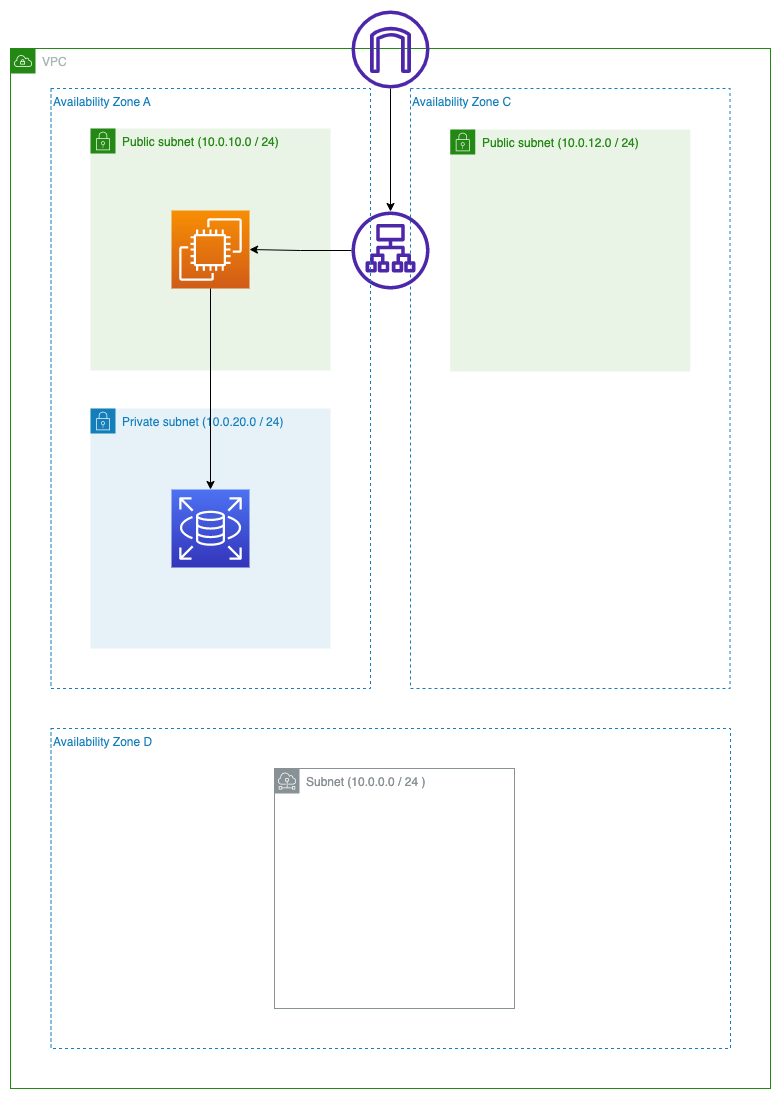

The diagram above was exported from draw.io. Its source (the exported page's mxGraphModel, read from the mxfile embedded in the PNG):
<mxGraphModel dx="1299" dy="1790" grid="1" gridSize="10" guides="1" tooltips="1" connect="1" arrows="1" fold="1" page="1" pageScale="1" pageWidth="1169" pageHeight="827" math="0" shadow="0">
  <root>
    <mxCell id="0" />
    <mxCell id="1" parent="0" />
    <mxCell id="WXQkIwG7SxiY6JrXAB5z-2" value="VPC" style="points=[[0,0],[0.25,0],[0.5,0],[0.75,0],[1,0],[1,0.25],[1,0.5],[1,0.75],[1,1],[0.75,1],[0.5,1],[0.25,1],[0,1],[0,0.75],[0,0.5],[0,0.25]];outlineConnect=0;gradientColor=none;html=1;whiteSpace=wrap;fontSize=12;fontStyle=0;container=1;pointerEvents=0;collapsible=0;recursiveResize=0;shape=mxgraph.aws4.group;grIcon=mxgraph.aws4.group_vpc;strokeColor=#248814;fillColor=none;verticalAlign=top;align=left;spacingLeft=30;fontColor=#AAB7B8;dashed=0;" parent="1" vertex="1">
      <mxGeometry x="200" y="-760" width="760" height="1040" as="geometry" />
    </mxCell>
    <mxCell id="bF_MEjHTRLqkSTUpu1Yc-5" value="Availability Zone D" style="fillColor=none;strokeColor=#147EBA;dashed=1;verticalAlign=top;fontStyle=0;fontColor=#147EBA;whiteSpace=wrap;html=1;align=left;" vertex="1" parent="WXQkIwG7SxiY6JrXAB5z-2">
      <mxGeometry x="40.5" y="680" width="679.5" height="320" as="geometry" />
    </mxCell>
    <mxCell id="bF_MEjHTRLqkSTUpu1Yc-1" value="Availability Zone C" style="fillColor=none;strokeColor=#147EBA;dashed=1;verticalAlign=top;fontStyle=0;fontColor=#147EBA;whiteSpace=wrap;html=1;align=left;" vertex="1" parent="WXQkIwG7SxiY6JrXAB5z-2">
      <mxGeometry x="400" y="40" width="319.5" height="600" as="geometry" />
    </mxCell>
    <mxCell id="bF_MEjHTRLqkSTUpu1Yc-7" value="" style="sketch=0;outlineConnect=0;fontColor=#232F3E;gradientColor=none;fillColor=#4D27AA;strokeColor=none;dashed=0;verticalLabelPosition=bottom;verticalAlign=top;align=center;html=1;fontSize=12;fontStyle=0;aspect=fixed;pointerEvents=1;shape=mxgraph.aws4.application_load_balancer;" vertex="1" parent="WXQkIwG7SxiY6JrXAB5z-2">
      <mxGeometry x="341" y="163" width="78" height="78" as="geometry" />
    </mxCell>
    <mxCell id="bF_MEjHTRLqkSTUpu1Yc-10" value="Subnet (10.0.0.0 / 24 )" style="sketch=0;outlineConnect=0;gradientColor=none;html=1;whiteSpace=wrap;fontSize=12;fontStyle=0;shape=mxgraph.aws4.group;grIcon=mxgraph.aws4.group_subnet;strokeColor=#879196;fillColor=none;verticalAlign=top;align=left;spacingLeft=30;fontColor=#879196;dashed=0;" vertex="1" parent="WXQkIwG7SxiY6JrXAB5z-2">
      <mxGeometry x="264" y="720" width="240" height="240" as="geometry" />
    </mxCell>
    <mxCell id="bF_MEjHTRLqkSTUpu1Yc-12" value="Public subnet (10.0.12.0 / 24)" style="points=[[0,0],[0.25,0],[0.5,0],[0.75,0],[1,0],[1,0.25],[1,0.5],[1,0.75],[1,1],[0.75,1],[0.5,1],[0.25,1],[0,1],[0,0.75],[0,0.5],[0,0.25]];outlineConnect=0;gradientColor=none;html=1;whiteSpace=wrap;fontSize=12;fontStyle=0;container=1;pointerEvents=0;collapsible=0;recursiveResize=0;shape=mxgraph.aws4.group;grIcon=mxgraph.aws4.group_security_group;grStroke=0;strokeColor=#248814;fillColor=#E9F3E6;verticalAlign=top;align=left;spacingLeft=30;fontColor=#248814;dashed=0;" vertex="1" parent="WXQkIwG7SxiY6JrXAB5z-2">
      <mxGeometry x="439.75" y="81" width="240" height="242" as="geometry" />
    </mxCell>
    <mxCell id="mFEYVnOgdsBBiAbTCiXA-11" value="Availability Zone A" style="fillColor=none;strokeColor=#147EBA;dashed=1;verticalAlign=top;fontStyle=0;fontColor=#147EBA;whiteSpace=wrap;html=1;align=left;" parent="1" vertex="1">
      <mxGeometry x="240.5" y="-720" width="319.5" height="600" as="geometry" />
    </mxCell>
    <mxCell id="mFEYVnOgdsBBiAbTCiXA-4" value="Public subnet (10.0.10.0 / 24)" style="points=[[0,0],[0.25,0],[0.5,0],[0.75,0],[1,0],[1,0.25],[1,0.5],[1,0.75],[1,1],[0.75,1],[0.5,1],[0.25,1],[0,1],[0,0.75],[0,0.5],[0,0.25]];outlineConnect=0;gradientColor=none;html=1;whiteSpace=wrap;fontSize=12;fontStyle=0;container=1;pointerEvents=0;collapsible=0;recursiveResize=0;shape=mxgraph.aws4.group;grIcon=mxgraph.aws4.group_security_group;grStroke=0;strokeColor=#248814;fillColor=#E9F3E6;verticalAlign=top;align=left;spacingLeft=30;fontColor=#248814;dashed=0;" parent="1" vertex="1">
      <mxGeometry x="280" y="-680" width="240" height="242" as="geometry" />
    </mxCell>
    <mxCell id="mFEYVnOgdsBBiAbTCiXA-1" value="" style="sketch=0;points=[[0,0,0],[0.25,0,0],[0.5,0,0],[0.75,0,0],[1,0,0],[0,1,0],[0.25,1,0],[0.5,1,0],[0.75,1,0],[1,1,0],[0,0.25,0],[0,0.5,0],[0,0.75,0],[1,0.25,0],[1,0.5,0],[1,0.75,0]];outlineConnect=0;fontColor=#232F3E;gradientColor=#F78E04;gradientDirection=north;fillColor=#D05C17;strokeColor=#ffffff;dashed=0;verticalLabelPosition=top;verticalAlign=bottom;align=center;html=1;fontSize=12;fontStyle=0;aspect=fixed;shape=mxgraph.aws4.resourceIcon;resIcon=mxgraph.aws4.ec2;labelPosition=center;" parent="mFEYVnOgdsBBiAbTCiXA-4" vertex="1">
      <mxGeometry x="81" y="82" width="78" height="78" as="geometry" />
    </mxCell>
    <mxCell id="mFEYVnOgdsBBiAbTCiXA-5" value="Private subnet&amp;nbsp;(10.0.20.0 / 24)" style="points=[[0,0],[0.25,0],[0.5,0],[0.75,0],[1,0],[1,0.25],[1,0.5],[1,0.75],[1,1],[0.75,1],[0.5,1],[0.25,1],[0,1],[0,0.75],[0,0.5],[0,0.25]];outlineConnect=0;gradientColor=none;html=1;whiteSpace=wrap;fontSize=12;fontStyle=0;container=1;pointerEvents=0;collapsible=0;recursiveResize=0;shape=mxgraph.aws4.group;grIcon=mxgraph.aws4.group_security_group;grStroke=0;strokeColor=#147EBA;fillColor=#E6F2F8;verticalAlign=top;align=left;spacingLeft=30;fontColor=#147EBA;dashed=0;horizontal=1;" parent="1" vertex="1">
      <mxGeometry x="280" y="-400" width="240" height="240" as="geometry" />
    </mxCell>
    <mxCell id="mFEYVnOgdsBBiAbTCiXA-3" value="" style="sketch=0;points=[[0,0,0],[0.25,0,0],[0.5,0,0],[0.75,0,0],[1,0,0],[0,1,0],[0.25,1,0],[0.5,1,0],[0.75,1,0],[1,1,0],[0,0.25,0],[0,0.5,0],[0,0.75,0],[1,0.25,0],[1,0.5,0],[1,0.75,0]];outlineConnect=0;fontColor=#232F3E;gradientColor=#4D72F3;gradientDirection=north;fillColor=#3334B9;strokeColor=#ffffff;dashed=0;verticalLabelPosition=bottom;verticalAlign=top;align=center;html=1;fontSize=12;fontStyle=0;aspect=fixed;shape=mxgraph.aws4.resourceIcon;resIcon=mxgraph.aws4.rds;" parent="mFEYVnOgdsBBiAbTCiXA-5" vertex="1">
      <mxGeometry x="81" y="81" width="78" height="78" as="geometry" />
    </mxCell>
    <mxCell id="WXQkIwG7SxiY6JrXAB5z-3" style="edgeStyle=orthogonalEdgeStyle;rounded=0;orthogonalLoop=1;jettySize=auto;html=1;" parent="1" source="mFEYVnOgdsBBiAbTCiXA-1" target="mFEYVnOgdsBBiAbTCiXA-3" edge="1">
      <mxGeometry relative="1" as="geometry" />
    </mxCell>
    <mxCell id="bF_MEjHTRLqkSTUpu1Yc-4" style="edgeStyle=orthogonalEdgeStyle;rounded=0;orthogonalLoop=1;jettySize=auto;html=1;exitX=0.5;exitY=1;exitDx=0;exitDy=0;" edge="1" parent="1" source="WXQkIwG7SxiY6JrXAB5z-2" target="WXQkIwG7SxiY6JrXAB5z-2">
      <mxGeometry relative="1" as="geometry" />
    </mxCell>
    <mxCell id="bF_MEjHTRLqkSTUpu1Yc-8" style="edgeStyle=orthogonalEdgeStyle;rounded=0;orthogonalLoop=1;jettySize=auto;html=1;" edge="1" parent="1" source="WXQkIwG7SxiY6JrXAB5z-1" target="bF_MEjHTRLqkSTUpu1Yc-7">
      <mxGeometry relative="1" as="geometry" />
    </mxCell>
    <mxCell id="WXQkIwG7SxiY6JrXAB5z-1" value="" style="sketch=0;outlineConnect=0;fontColor=#232F3E;gradientColor=none;fillColor=#4D27AA;strokeColor=none;dashed=0;verticalLabelPosition=bottom;verticalAlign=top;align=center;html=1;fontSize=12;fontStyle=0;aspect=fixed;pointerEvents=1;shape=mxgraph.aws4.internet_gateway;horizontal=1;" parent="1" vertex="1">
      <mxGeometry x="541" y="-798" width="78" height="78" as="geometry" />
    </mxCell>
    <mxCell id="bF_MEjHTRLqkSTUpu1Yc-9" style="edgeStyle=orthogonalEdgeStyle;rounded=0;orthogonalLoop=1;jettySize=auto;html=1;" edge="1" parent="1" source="bF_MEjHTRLqkSTUpu1Yc-7" target="mFEYVnOgdsBBiAbTCiXA-1">
      <mxGeometry relative="1" as="geometry" />
    </mxCell>
  </root>
</mxGraphModel>